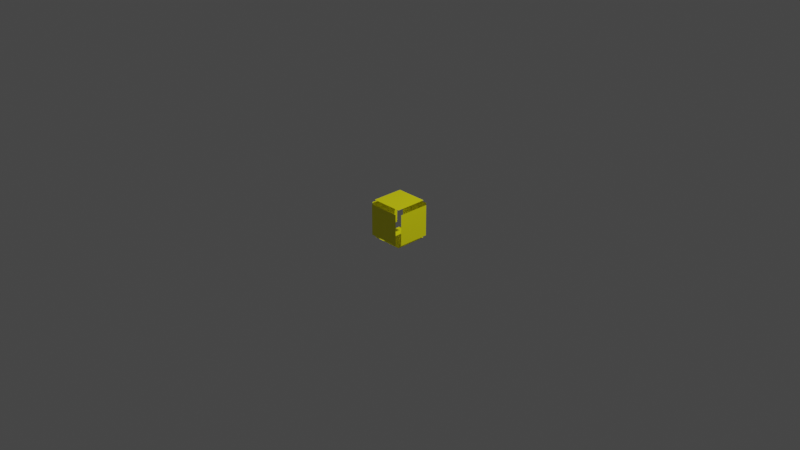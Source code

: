 # Source: flipblockcoll.blend  (saved by Blender 2.82.7; exported with 4.5.12 LTS)
import bpy
from mathutils import Matrix  # noqa: F401  (used for matrix-valued properties, if any)

bpy.ops.wm.read_factory_settings(use_empty=True)
scene = bpy.context.scene
scene.name = 'Scene'

# ---- collections
col_collection = bpy.data.collections.new('Collection'); scene.collection.children.link(col_collection)

# ---- images (referenced by path relative to the original .blend; pixels are not part of the script)
import os
ASSET_DIR = os.environ.get("B2B_ASSET_DIR", "")  # directory of the original .blend (textures are referenced by path, not embedded)
HERE = os.path.dirname(os.path.abspath(__file__))  # packed textures are extracted next to this script under _unpacked/

def load_image(name, relpath, width, height, colorspace="sRGB"):
    """Load a texture the original file referenced (path relative to the .blend, or extracted next to this script)."""
    p = next((c for c in (os.path.join(HERE, relpath), os.path.join(ASSET_DIR, relpath)) if relpath and os.path.exists(c)), "")
    if p:
        img = bpy.data.images.load(p, check_existing=True)
        img.name = name
    else:  # same state as the original file: an image datablock whose file is absent (Cycles renders it pink)
        img = bpy.data.images.new(name, width, height)
        img.source = "FILE"
        img.filepath = "//" + (relpath or name)
    img.colorspace_settings.name = colorspace
    return img
img_flipblock_png = load_image('FlipBlock.png', '_unpacked/FlipBlock.12cc52b4.png', 32, 32, 'sRGB')

# ---- materials (node trees are filled in below, after node groups)
mat_1 = bpy.data.materials.new('*1')
mat_1.diffuse_color = (0.7882, 0.7686, 0.1176, 1.0)

# ---- material node trees
mat_1.use_nodes = True; mat_1.node_tree.nodes.clear()
_N = mat_1.node_tree.nodes; _L = mat_1.node_tree.links
n0 = _N.new('ShaderNodeOutputMaterial'); n0.name = 'Material Output'; n0.location = (300, 300)
n1 = _N.new('ShaderNodeBsdfPrincipled'); n1.name = 'Principled BSDF'; n1.location = (10, 300)
n1.distribution = 'GGX'
n1.subsurface_method = 'BURLEY'
n1.inputs[3].default_value = 1.45
n1.inputs[27].default_value = (0.0, 0.0, 0.0, 1.0)
n1.inputs[28].default_value = 1.0
n2 = _N.new('ShaderNodeTexImage'); n2.name = 'Image Texture'; n2.location = (0, 0)
n2.image = img_flipblock_png
_L.new(n1.outputs[0], n0.inputs[0])
_L.new(n2.outputs[0], n1.inputs[0])
n0.is_active_output = True

# ---- world
world_world = bpy.data.worlds.new('World'); scene.world = world_world
world_world.use_nodes = True; world_world.node_tree.nodes.clear()
_N = world_world.node_tree.nodes; _L = world_world.node_tree.links
n0 = _N.new('ShaderNodeOutputWorld'); n0.name = 'World Output'; n0.location = (300, 300)
n1 = _N.new('ShaderNodeBackground'); n1.name = 'Background'; n1.location = (10, 300)
n1.inputs[0].default_value = (0.05088, 0.05088, 0.05088, 1.0)
_L.new(n1.outputs[0], n0.inputs[0])
n0.is_active_output = True
world_world.color = (0.05088, 0.05088, 0.05088)
world_world.use_sun_shadow = False
world_world.sun_shadow_jitter_overblur = 0.0

# ---- cameras
cam_camera = bpy.data.cameras.new('Camera')
cam_camera.clip_end = 100.0
cam_camera.ortho_scale = 7.314

# ---- lights
light_light = bpy.data.lights.new('Light', 'POINT')
light_light.transmission_factor = 0.0
light_light.energy = 1000.0
light_light.shadow_soft_size = 0.1
light_light.shadow_maximum_resolution = 0.006
light_light.use_absolute_resolution = True

# ---- meshes
me_sketchup = bpy.data.meshes.new('Sketchup')
me_sketchup.from_pydata([(-0.1061, -0.1733, 0.21), (-0.1733, 0.1733, 0.21), (-0.1733, -0.1733, 0.21), (2.256e-17, 0.1733, 0.21), (-2.256e-17, -0.1733, 0.21), (0.1061, -0.1733, 0.21), (0.1733, 0.1733, 0.21), (0.1733, -0.1733, 0.21), (-0.2121, 0.1712, 0.169), (-0.2121, -0.1712, -0.169), (-0.2121, -0.1712, 0.169), (-0.2121, 0.1712, -0.169), (-0.1704, 0.2121, 0.1683), (0.1704, 0.2121, -0.1683), (-0.1704, 0.2121, -0.1683), (0.1704, 0.2121, 0.1683), (-0.1738, 0.1738, -0.21), (-0.1061, -0.1738, -0.21), (-0.1738, -0.1738, -0.21), (0.1738, 0.1738, -0.21), (0.1061, -0.1738, -0.21), (0.1738, -0.1738, -0.21), (0.2121, 0.1726, -0.1705), (0.2121, -0.1726, 0.1705), (0.2121, -0.1726, -0.1705), (0.2121, 0.1726, 0.1705), (0.174, -0.2121, 0.1719), (0.1061, -0.2121, -0.1719), (0.174, -0.2121, -0.1719), (-0.1061, -0.2121, -0.1719), (-0.174, -0.2121, -0.1719), (-0.174, -0.2121, 0.1719), (0.1061, -0.2121, 0.1719), (-3.384e-17, -0.2121, 0.1719), (-0.01628, -0.2121, 0.1719), (-0.1061, -0.2121, 0.1719)], [], [(0, 1, 2), (1, 0, 3), (3, 0, 4), (3, 4, 5), (3, 5, 6), (6, 5, 7), (8, 9, 10), (9, 8, 11), (12, 13, 14), (13, 12, 15), (16, 17, 18), (17, 16, 19), (17, 19, 20), (20, 19, 21), (22, 23, 24), (23, 22, 25), (26, 27, 28), (27, 26, 29), (29, 26, 30), (30, 26, 31), (31, 26, 32), (31, 32, 33), (31, 33, 34), (31, 34, 35)])
me_sketchup.polygons.foreach_set('use_smooth', [True] * 24)
_uv = me_sketchup.uv_layers.new(name='UVMap')
_uv.uv.foreach_set('vector', [-0.529, 1.225, -0.5758, 1.225, -0.5758, 1.225, -0.5758, 1.225, -0.529, 1.225, -0.4552, 1.225, -0.4552, 1.225, -0.529, 1.225, -0.4552, 1.225, -0.4552, 1.225, -0.4552, 1.225, -0.3814, 1.225, -0.4552, 1.225, -0.3814, 1.225, -0.3345, 1.225, -0.3345, 1.225, -0.3814, 1.225, -0.3345, 1.225, -0.6028, 1.197, -0.6028, 0.9615, -0.6028, 1.197, -0.6028, 0.9615, -0.6028, 1.197, -0.6028, 0.9615, -0.5737, 1.196, -0.3366, 0.962, -0.5737, 0.962, -0.3366, 0.962, -0.5737, 1.196, -0.3366, 1.196, -0.5761, 0.933, -0.529, 0.933, -0.5761, 0.933, -0.529, 0.933, -0.5761, 0.933, -0.3342, 0.933, -0.529, 0.933, -0.3342, 0.933, -0.3814, 0.933, -0.3814, 0.933, -0.3342, 0.933, -0.3342, 0.933, -0.3075, 0.9605, -0.3075, 1.198, -0.3075, 0.9605, -0.3075, 1.198, -0.3075, 0.9605, -0.3075, 1.198, -0.334, 1.199, -0.3814, 0.9595, -0.334, 0.9595, -0.3814, 0.9595, -0.334, 1.199, -0.529, 0.9595, -0.529, 0.9595, -0.334, 1.199, -0.5763, 0.9595, -0.5763, 0.9595, -0.334, 1.199, -0.5763, 1.199, -0.5763, 1.199, -0.334, 1.199, -0.3814, 1.199, -0.5763, 1.199, -0.3814, 1.199, -0.4552, 1.199, -0.5763, 1.199, -0.4552, 1.199, -0.4665, 1.199, -0.5763, 1.199, -0.4665, 1.199, -0.529, 1.199])
me_sketchup.materials.append(mat_1)
me_sketchup.use_remesh_fix_poles = True
me_sketchup.use_remesh_preserve_attributes = False
me_sketchup.use_mirror_vertex_groups = False
me_sketchup.update()

# ---- objects
ob_light = bpy.data.objects.new('Light', light_light)
ob_camera = bpy.data.objects.new('Camera', cam_camera)
ob_sketchup = bpy.data.objects.new('Sketchup', me_sketchup)

# ---- transforms, parenting, visibility, modifiers, constraints
ob_light.location = (4.076, 1.005, 5.904)
ob_light.rotation_euler = (0.6503, 0.05522, 1.866)
ob_light.lock_rotations_4d = False
ob_light.empty_display_type = 'ARROWS'
ob_light.color = (0.0, 0.0, 0.0, 0.0)
ob_light.lineart.crease_threshold = 0.0
ob_camera.location = (7.359, -6.926, 4.958)
ob_camera.rotation_euler = (1.109, 0.0, 0.8149)
ob_camera.lock_rotations_4d = False
ob_camera.empty_display_type = 'ARROWS'
ob_camera.color = (0.0, 0.0, 0.0, 0.0)
ob_camera.display_type = 'WIRE'
ob_camera.lineart.crease_threshold = 0.0
ob_sketchup.location = (0.0, 0.0, 0.0)
ob_sketchup.lineart.crease_threshold = 0.0

# ---- collection membership
col_collection.objects.link(ob_light)
col_collection.objects.link(ob_camera)
col_collection.objects.link(ob_sketchup)

# ---- scene / render settings (as saved in the file)
scene.camera = ob_camera
scene.frame_start = 1; scene.frame_end = 250; scene.frame_set(1)
scene.render.engine = 'CYCLES'
scene.cycles.use_denoising = False
scene.cycles.samples = 128
scene.cycles.sampling_pattern = 'TABULATED_SOBOL'
scene.cycles.use_adaptive_sampling = False
scene.cycles.use_light_tree = False
scene.view_settings.view_transform = 'Filmic'
bpy.context.view_layer.update()
